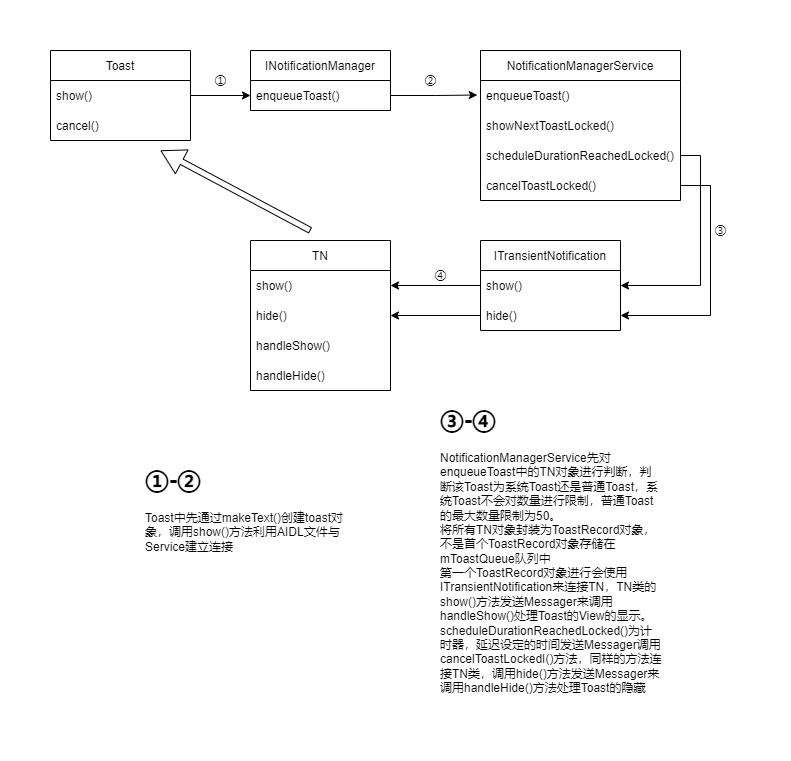

The diagram above was exported from draw.io. Its source (the exported page's mxGraphModel, read from the mxfile embedded in the PNG):
<mxGraphModel dx="782" dy="436" grid="1" gridSize="10" guides="1" tooltips="1" connect="1" arrows="1" fold="1" page="1" pageScale="1" pageWidth="827" pageHeight="1169" math="0" shadow="0">
  <root>
    <mxCell id="WIyWlLk6GJQsqaUBKTNV-0" />
    <mxCell id="WIyWlLk6GJQsqaUBKTNV-1" parent="WIyWlLk6GJQsqaUBKTNV-0" />
    <mxCell id="18xOk9870n2kaLZsZHPf-14" value="&lt;h1&gt;①-②&lt;/h1&gt;&lt;div&gt;Toast中先通过makeText()创建toast对象，调用show()方法利用AIDL文件与Service建立连接&lt;/div&gt;" style="text;html=1;strokeColor=none;fillColor=none;spacing=5;spacingTop=-20;whiteSpace=wrap;overflow=hidden;rounded=0;" vertex="1" parent="WIyWlLk6GJQsqaUBKTNV-1">
      <mxGeometry x="150" y="630" width="220" height="120" as="geometry" />
    </mxCell>
    <mxCell id="18xOk9870n2kaLZsZHPf-15" value="&lt;h1&gt;③-④&lt;/h1&gt;&lt;div&gt;NotificationManagerService先对enqueueToast中的TN对象进行判断，判断该Toast为系统Toast还是普通Toast，系统Toast不会对数量进行限制，普通Toast的最大数量限制为50。&lt;/div&gt;&lt;div&gt;将所有TN对象封装为ToastRecord对象，不是首个ToastRecord对象存储在mToastQueue队列中&lt;/div&gt;&lt;div&gt;第一个ToastRecord对象进行会使用&lt;/div&gt;&lt;span style=&quot;text-align: center;&quot;&gt;ITransientNotification来连接TN，TN类的show()方法发送Messager来调用handleShow()处理Toast的View的显示。&lt;br&gt;scheduleDurationReachedLocked()为计时器，延迟设定的时间发送Messager调用cancelToastLockedI()方法，同样的方法连接TN类，调用hide()方法发送Messager来调用handleHide()方法处理Toast的隐藏&lt;br&gt;&lt;/span&gt;" style="text;html=1;strokeColor=none;fillColor=none;spacing=5;spacingTop=-20;whiteSpace=wrap;overflow=hidden;rounded=0;" vertex="1" parent="WIyWlLk6GJQsqaUBKTNV-1">
      <mxGeometry x="445" y="570" width="230" height="310" as="geometry" />
    </mxCell>
    <mxCell id="18xOk9870n2kaLZsZHPf-17" value="Toast" style="swimlane;fontStyle=0;childLayout=stackLayout;horizontal=1;startSize=30;horizontalStack=0;resizeParent=1;resizeParentMax=0;resizeLast=0;collapsible=1;marginBottom=0;" vertex="1" parent="WIyWlLk6GJQsqaUBKTNV-1">
      <mxGeometry x="60" y="220" width="140" height="90" as="geometry" />
    </mxCell>
    <mxCell id="18xOk9870n2kaLZsZHPf-18" value="show()" style="text;strokeColor=none;fillColor=none;align=left;verticalAlign=middle;spacingLeft=4;spacingRight=4;overflow=hidden;points=[[0,0.5],[1,0.5]];portConstraint=eastwest;rotatable=0;" vertex="1" parent="18xOk9870n2kaLZsZHPf-17">
      <mxGeometry y="30" width="140" height="30" as="geometry" />
    </mxCell>
    <mxCell id="18xOk9870n2kaLZsZHPf-19" value="cancel()" style="text;strokeColor=none;fillColor=none;align=left;verticalAlign=middle;spacingLeft=4;spacingRight=4;overflow=hidden;points=[[0,0.5],[1,0.5]];portConstraint=eastwest;rotatable=0;" vertex="1" parent="18xOk9870n2kaLZsZHPf-17">
      <mxGeometry y="60" width="140" height="30" as="geometry" />
    </mxCell>
    <mxCell id="18xOk9870n2kaLZsZHPf-29" style="edgeStyle=orthogonalEdgeStyle;rounded=0;orthogonalLoop=1;jettySize=auto;html=1;exitX=1;exitY=0.5;exitDx=0;exitDy=0;" edge="1" parent="18xOk9870n2kaLZsZHPf-17" source="18xOk9870n2kaLZsZHPf-18" target="18xOk9870n2kaLZsZHPf-18">
      <mxGeometry relative="1" as="geometry" />
    </mxCell>
    <mxCell id="18xOk9870n2kaLZsZHPf-24" value="INotificationManager" style="swimlane;fontStyle=0;childLayout=stackLayout;horizontal=1;startSize=30;horizontalStack=0;resizeParent=1;resizeParentMax=0;resizeLast=0;collapsible=1;marginBottom=0;" vertex="1" parent="WIyWlLk6GJQsqaUBKTNV-1">
      <mxGeometry x="260" y="220" width="140" height="60" as="geometry" />
    </mxCell>
    <mxCell id="18xOk9870n2kaLZsZHPf-25" value="enqueueToast()" style="text;strokeColor=none;fillColor=none;align=left;verticalAlign=middle;spacingLeft=4;spacingRight=4;overflow=hidden;points=[[0,0.5],[1,0.5]];portConstraint=eastwest;rotatable=0;" vertex="1" parent="18xOk9870n2kaLZsZHPf-24">
      <mxGeometry y="30" width="140" height="30" as="geometry" />
    </mxCell>
    <mxCell id="18xOk9870n2kaLZsZHPf-28" style="edgeStyle=orthogonalEdgeStyle;rounded=0;orthogonalLoop=1;jettySize=auto;html=1;exitX=1;exitY=0.5;exitDx=0;exitDy=0;entryX=0;entryY=0.5;entryDx=0;entryDy=0;" edge="1" parent="WIyWlLk6GJQsqaUBKTNV-1" source="18xOk9870n2kaLZsZHPf-18" target="18xOk9870n2kaLZsZHPf-25">
      <mxGeometry relative="1" as="geometry" />
    </mxCell>
    <mxCell id="18xOk9870n2kaLZsZHPf-30" value="NotificationManagerService" style="swimlane;fontStyle=0;childLayout=stackLayout;horizontal=1;startSize=30;horizontalStack=0;resizeParent=1;resizeParentMax=0;resizeLast=0;collapsible=1;marginBottom=0;" vertex="1" parent="WIyWlLk6GJQsqaUBKTNV-1">
      <mxGeometry x="490" y="220" width="200" height="150" as="geometry" />
    </mxCell>
    <mxCell id="18xOk9870n2kaLZsZHPf-31" value="enqueueToast()" style="text;strokeColor=none;fillColor=none;align=left;verticalAlign=middle;spacingLeft=4;spacingRight=4;overflow=hidden;points=[[0,0.5],[1,0.5]];portConstraint=eastwest;rotatable=0;" vertex="1" parent="18xOk9870n2kaLZsZHPf-30">
      <mxGeometry y="30" width="200" height="30" as="geometry" />
    </mxCell>
    <mxCell id="18xOk9870n2kaLZsZHPf-32" value="showNextToastLocked()" style="text;strokeColor=none;fillColor=none;align=left;verticalAlign=middle;spacingLeft=4;spacingRight=4;overflow=hidden;points=[[0,0.5],[1,0.5]];portConstraint=eastwest;rotatable=0;" vertex="1" parent="18xOk9870n2kaLZsZHPf-30">
      <mxGeometry y="60" width="200" height="30" as="geometry" />
    </mxCell>
    <mxCell id="18xOk9870n2kaLZsZHPf-33" value="scheduleDurationReachedLocked()" style="text;strokeColor=none;fillColor=none;align=left;verticalAlign=middle;spacingLeft=4;spacingRight=4;overflow=hidden;points=[[0,0.5],[1,0.5]];portConstraint=eastwest;rotatable=0;" vertex="1" parent="18xOk9870n2kaLZsZHPf-30">
      <mxGeometry y="90" width="200" height="30" as="geometry" />
    </mxCell>
    <mxCell id="18xOk9870n2kaLZsZHPf-34" value="cancelToastLocked()" style="text;strokeColor=none;fillColor=none;align=left;verticalAlign=middle;spacingLeft=4;spacingRight=4;overflow=hidden;points=[[0,0.5],[1,0.5]];portConstraint=eastwest;rotatable=0;" vertex="1" parent="18xOk9870n2kaLZsZHPf-30">
      <mxGeometry y="120" width="200" height="30" as="geometry" />
    </mxCell>
    <mxCell id="18xOk9870n2kaLZsZHPf-38" style="edgeStyle=orthogonalEdgeStyle;rounded=0;orthogonalLoop=1;jettySize=auto;html=1;exitX=1;exitY=0.5;exitDx=0;exitDy=0;entryX=-0.016;entryY=0.484;entryDx=0;entryDy=0;entryPerimeter=0;" edge="1" parent="WIyWlLk6GJQsqaUBKTNV-1" source="18xOk9870n2kaLZsZHPf-25" target="18xOk9870n2kaLZsZHPf-31">
      <mxGeometry relative="1" as="geometry" />
    </mxCell>
    <mxCell id="18xOk9870n2kaLZsZHPf-59" style="edgeStyle=orthogonalEdgeStyle;rounded=0;orthogonalLoop=1;jettySize=auto;html=1;entryX=1;entryY=0.5;entryDx=0;entryDy=0;" edge="1" parent="WIyWlLk6GJQsqaUBKTNV-1" source="18xOk9870n2kaLZsZHPf-39" target="18xOk9870n2kaLZsZHPf-58">
      <mxGeometry relative="1" as="geometry" />
    </mxCell>
    <mxCell id="18xOk9870n2kaLZsZHPf-39" value="ITransientNotification" style="swimlane;fontStyle=0;childLayout=stackLayout;horizontal=1;startSize=30;horizontalStack=0;resizeParent=1;resizeParentMax=0;resizeLast=0;collapsible=1;marginBottom=0;" vertex="1" parent="WIyWlLk6GJQsqaUBKTNV-1">
      <mxGeometry x="490" y="410" width="140" height="90" as="geometry" />
    </mxCell>
    <mxCell id="18xOk9870n2kaLZsZHPf-40" value="show()" style="text;strokeColor=none;fillColor=none;align=left;verticalAlign=middle;spacingLeft=4;spacingRight=4;overflow=hidden;points=[[0,0.5],[1,0.5]];portConstraint=eastwest;rotatable=0;" vertex="1" parent="18xOk9870n2kaLZsZHPf-39">
      <mxGeometry y="30" width="140" height="30" as="geometry" />
    </mxCell>
    <mxCell id="18xOk9870n2kaLZsZHPf-41" value="hide()" style="text;strokeColor=none;fillColor=none;align=left;verticalAlign=middle;spacingLeft=4;spacingRight=4;overflow=hidden;points=[[0,0.5],[1,0.5]];portConstraint=eastwest;rotatable=0;" vertex="1" parent="18xOk9870n2kaLZsZHPf-39">
      <mxGeometry y="60" width="140" height="30" as="geometry" />
    </mxCell>
    <mxCell id="18xOk9870n2kaLZsZHPf-43" style="edgeStyle=orthogonalEdgeStyle;rounded=0;orthogonalLoop=1;jettySize=auto;html=1;exitX=1;exitY=0.5;exitDx=0;exitDy=0;entryX=1;entryY=0.5;entryDx=0;entryDy=0;" edge="1" parent="WIyWlLk6GJQsqaUBKTNV-1" source="18xOk9870n2kaLZsZHPf-33" target="18xOk9870n2kaLZsZHPf-40">
      <mxGeometry relative="1" as="geometry" />
    </mxCell>
    <mxCell id="18xOk9870n2kaLZsZHPf-44" style="edgeStyle=orthogonalEdgeStyle;rounded=0;orthogonalLoop=1;jettySize=auto;html=1;exitX=1;exitY=0.5;exitDx=0;exitDy=0;entryX=1;entryY=0.5;entryDx=0;entryDy=0;" edge="1" parent="WIyWlLk6GJQsqaUBKTNV-1" source="18xOk9870n2kaLZsZHPf-34" target="18xOk9870n2kaLZsZHPf-41">
      <mxGeometry relative="1" as="geometry">
        <Array as="points">
          <mxPoint x="720" y="355" />
          <mxPoint x="720" y="485" />
        </Array>
      </mxGeometry>
    </mxCell>
    <mxCell id="18xOk9870n2kaLZsZHPf-45" value="TN" style="swimlane;fontStyle=0;childLayout=stackLayout;horizontal=1;startSize=30;horizontalStack=0;resizeParent=1;resizeParentMax=0;resizeLast=0;collapsible=1;marginBottom=0;" vertex="1" parent="WIyWlLk6GJQsqaUBKTNV-1">
      <mxGeometry x="260" y="410" width="140" height="150" as="geometry" />
    </mxCell>
    <mxCell id="18xOk9870n2kaLZsZHPf-58" value="show()" style="text;strokeColor=none;fillColor=none;align=left;verticalAlign=middle;spacingLeft=4;spacingRight=4;overflow=hidden;points=[[0,0.5],[1,0.5]];portConstraint=eastwest;rotatable=0;" vertex="1" parent="18xOk9870n2kaLZsZHPf-45">
      <mxGeometry y="30" width="140" height="30" as="geometry" />
    </mxCell>
    <mxCell id="18xOk9870n2kaLZsZHPf-60" value="hide()" style="text;strokeColor=none;fillColor=none;align=left;verticalAlign=middle;spacingLeft=4;spacingRight=4;overflow=hidden;points=[[0,0.5],[1,0.5]];portConstraint=eastwest;rotatable=0;" vertex="1" parent="18xOk9870n2kaLZsZHPf-45">
      <mxGeometry y="60" width="140" height="30" as="geometry" />
    </mxCell>
    <mxCell id="18xOk9870n2kaLZsZHPf-46" value="handleShow()" style="text;strokeColor=none;fillColor=none;align=left;verticalAlign=middle;spacingLeft=4;spacingRight=4;overflow=hidden;points=[[0,0.5],[1,0.5]];portConstraint=eastwest;rotatable=0;" vertex="1" parent="18xOk9870n2kaLZsZHPf-45">
      <mxGeometry y="90" width="140" height="30" as="geometry" />
    </mxCell>
    <mxCell id="18xOk9870n2kaLZsZHPf-47" value="handleHide()" style="text;strokeColor=none;fillColor=none;align=left;verticalAlign=middle;spacingLeft=4;spacingRight=4;overflow=hidden;points=[[0,0.5],[1,0.5]];portConstraint=eastwest;rotatable=0;" vertex="1" parent="18xOk9870n2kaLZsZHPf-45">
      <mxGeometry y="120" width="140" height="30" as="geometry" />
    </mxCell>
    <mxCell id="18xOk9870n2kaLZsZHPf-51" value="" style="shape=flexArrow;endArrow=classic;html=1;rounded=0;width=6;endSize=7.52;" edge="1" parent="WIyWlLk6GJQsqaUBKTNV-1">
      <mxGeometry width="50" height="50" relative="1" as="geometry">
        <mxPoint x="320" y="400" as="sourcePoint" />
        <mxPoint x="170" y="320" as="targetPoint" />
      </mxGeometry>
    </mxCell>
    <mxCell id="18xOk9870n2kaLZsZHPf-52" value="①" style="text;html=1;align=center;verticalAlign=middle;resizable=0;points=[];autosize=1;strokeColor=none;fillColor=none;" vertex="1" parent="WIyWlLk6GJQsqaUBKTNV-1">
      <mxGeometry x="210" y="235" width="40" height="30" as="geometry" />
    </mxCell>
    <mxCell id="18xOk9870n2kaLZsZHPf-53" value="②" style="text;html=1;align=center;verticalAlign=middle;resizable=0;points=[];autosize=1;strokeColor=none;fillColor=none;" vertex="1" parent="WIyWlLk6GJQsqaUBKTNV-1">
      <mxGeometry x="420" y="235" width="40" height="30" as="geometry" />
    </mxCell>
    <mxCell id="18xOk9870n2kaLZsZHPf-54" value="③" style="text;html=1;align=center;verticalAlign=middle;resizable=0;points=[];autosize=1;strokeColor=none;fillColor=none;" vertex="1" parent="WIyWlLk6GJQsqaUBKTNV-1">
      <mxGeometry x="710" y="385" width="40" height="30" as="geometry" />
    </mxCell>
    <mxCell id="18xOk9870n2kaLZsZHPf-55" value="④" style="text;html=1;align=center;verticalAlign=middle;resizable=0;points=[];autosize=1;strokeColor=none;fillColor=none;" vertex="1" parent="WIyWlLk6GJQsqaUBKTNV-1">
      <mxGeometry x="430" y="430" width="40" height="30" as="geometry" />
    </mxCell>
    <mxCell id="18xOk9870n2kaLZsZHPf-61" style="edgeStyle=orthogonalEdgeStyle;rounded=0;orthogonalLoop=1;jettySize=auto;html=1;entryX=1;entryY=0.5;entryDx=0;entryDy=0;" edge="1" parent="WIyWlLk6GJQsqaUBKTNV-1" source="18xOk9870n2kaLZsZHPf-41" target="18xOk9870n2kaLZsZHPf-60">
      <mxGeometry relative="1" as="geometry" />
    </mxCell>
  </root>
</mxGraphModel>